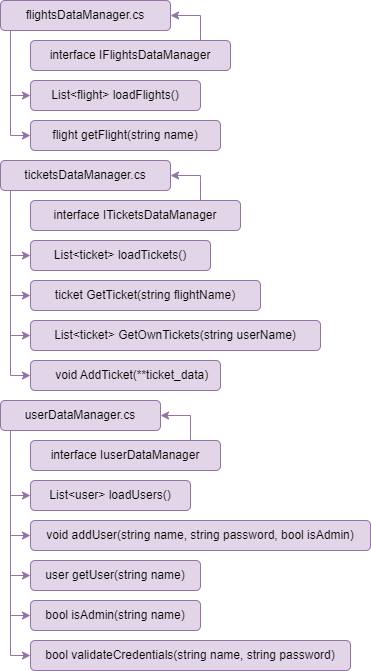

The diagram above was exported from draw.io. Its source (the exported page's mxGraphModel, read from the mxfile embedded in the PNG):
<mxGraphModel dx="1223" dy="865" grid="1" gridSize="10" guides="1" tooltips="1" connect="1" arrows="1" fold="1" page="1" pageScale="1" pageWidth="3300" pageHeight="2339" math="0" shadow="0">
  <root>
    <mxCell id="0" />
    <mxCell id="1" parent="0" />
    <mxCell id="fiFkqT0AqYRZQlvSw_Gr-8" style="edgeStyle=orthogonalEdgeStyle;rounded=0;orthogonalLoop=1;jettySize=auto;html=1;fillColor=#e1d5e7;strokeColor=#9673a6;" edge="1" parent="1" source="fiFkqT0AqYRZQlvSw_Gr-1" target="fiFkqT0AqYRZQlvSw_Gr-5">
      <mxGeometry relative="1" as="geometry">
        <Array as="points">
          <mxPoint x="20" y="105" />
        </Array>
      </mxGeometry>
    </mxCell>
    <mxCell id="fiFkqT0AqYRZQlvSw_Gr-9" style="edgeStyle=orthogonalEdgeStyle;rounded=0;orthogonalLoop=1;jettySize=auto;html=1;fillColor=#e1d5e7;strokeColor=#9673a6;" edge="1" parent="1" source="fiFkqT0AqYRZQlvSw_Gr-1" target="fiFkqT0AqYRZQlvSw_Gr-6">
      <mxGeometry relative="1" as="geometry">
        <Array as="points">
          <mxPoint x="20" y="145" />
        </Array>
      </mxGeometry>
    </mxCell>
    <mxCell id="fiFkqT0AqYRZQlvSw_Gr-1" value="flightsDataManager.cs" style="rounded=1;whiteSpace=wrap;html=1;fillColor=#e1d5e7;strokeColor=#9673a6;" vertex="1" parent="1">
      <mxGeometry x="10" y="10" width="170" height="30" as="geometry" />
    </mxCell>
    <mxCell id="fiFkqT0AqYRZQlvSw_Gr-18" style="edgeStyle=orthogonalEdgeStyle;rounded=0;orthogonalLoop=1;jettySize=auto;html=1;fillColor=#e1d5e7;strokeColor=#9673a6;" edge="1" parent="1" source="fiFkqT0AqYRZQlvSw_Gr-2" target="fiFkqT0AqYRZQlvSw_Gr-17">
      <mxGeometry relative="1" as="geometry">
        <Array as="points">
          <mxPoint x="20" y="385" />
        </Array>
      </mxGeometry>
    </mxCell>
    <mxCell id="fiFkqT0AqYRZQlvSw_Gr-19" style="edgeStyle=orthogonalEdgeStyle;rounded=0;orthogonalLoop=1;jettySize=auto;html=1;fillColor=#e1d5e7;strokeColor=#9673a6;" edge="1" parent="1" source="fiFkqT0AqYRZQlvSw_Gr-2" target="fiFkqT0AqYRZQlvSw_Gr-12">
      <mxGeometry relative="1" as="geometry">
        <Array as="points">
          <mxPoint x="20" y="265" />
        </Array>
      </mxGeometry>
    </mxCell>
    <mxCell id="fiFkqT0AqYRZQlvSw_Gr-20" style="edgeStyle=orthogonalEdgeStyle;rounded=0;orthogonalLoop=1;jettySize=auto;html=1;fillColor=#e1d5e7;strokeColor=#9673a6;" edge="1" parent="1" source="fiFkqT0AqYRZQlvSw_Gr-2" target="fiFkqT0AqYRZQlvSw_Gr-13">
      <mxGeometry relative="1" as="geometry">
        <Array as="points">
          <mxPoint x="20" y="305" />
        </Array>
      </mxGeometry>
    </mxCell>
    <mxCell id="fiFkqT0AqYRZQlvSw_Gr-21" style="edgeStyle=orthogonalEdgeStyle;rounded=0;orthogonalLoop=1;jettySize=auto;html=1;fillColor=#e1d5e7;strokeColor=#9673a6;" edge="1" parent="1" source="fiFkqT0AqYRZQlvSw_Gr-2" target="fiFkqT0AqYRZQlvSw_Gr-14">
      <mxGeometry relative="1" as="geometry">
        <Array as="points">
          <mxPoint x="20" y="345" />
        </Array>
      </mxGeometry>
    </mxCell>
    <mxCell id="fiFkqT0AqYRZQlvSw_Gr-2" value="ticketsDataManager.cs" style="rounded=1;whiteSpace=wrap;html=1;fillColor=#e1d5e7;strokeColor=#9673a6;" vertex="1" parent="1">
      <mxGeometry x="10" y="170" width="170" height="30" as="geometry" />
    </mxCell>
    <mxCell id="fiFkqT0AqYRZQlvSw_Gr-29" style="edgeStyle=orthogonalEdgeStyle;rounded=0;orthogonalLoop=1;jettySize=auto;html=1;fillColor=#e1d5e7;strokeColor=#9673a6;" edge="1" parent="1" source="fiFkqT0AqYRZQlvSw_Gr-3" target="fiFkqT0AqYRZQlvSw_Gr-23">
      <mxGeometry relative="1" as="geometry">
        <Array as="points">
          <mxPoint x="20" y="505" />
        </Array>
      </mxGeometry>
    </mxCell>
    <mxCell id="fiFkqT0AqYRZQlvSw_Gr-30" style="edgeStyle=orthogonalEdgeStyle;rounded=0;orthogonalLoop=1;jettySize=auto;html=1;fillColor=#e1d5e7;strokeColor=#9673a6;" edge="1" parent="1" source="fiFkqT0AqYRZQlvSw_Gr-3" target="fiFkqT0AqYRZQlvSw_Gr-24">
      <mxGeometry relative="1" as="geometry">
        <Array as="points">
          <mxPoint x="20" y="545" />
        </Array>
      </mxGeometry>
    </mxCell>
    <mxCell id="fiFkqT0AqYRZQlvSw_Gr-31" style="edgeStyle=orthogonalEdgeStyle;rounded=0;orthogonalLoop=1;jettySize=auto;html=1;fillColor=#e1d5e7;strokeColor=#9673a6;" edge="1" parent="1" source="fiFkqT0AqYRZQlvSw_Gr-3" target="fiFkqT0AqYRZQlvSw_Gr-25">
      <mxGeometry relative="1" as="geometry">
        <Array as="points">
          <mxPoint x="20" y="585" />
        </Array>
      </mxGeometry>
    </mxCell>
    <mxCell id="fiFkqT0AqYRZQlvSw_Gr-32" style="edgeStyle=orthogonalEdgeStyle;rounded=0;orthogonalLoop=1;jettySize=auto;html=1;fillColor=#e1d5e7;strokeColor=#9673a6;" edge="1" parent="1" source="fiFkqT0AqYRZQlvSw_Gr-3" target="fiFkqT0AqYRZQlvSw_Gr-26">
      <mxGeometry relative="1" as="geometry">
        <Array as="points">
          <mxPoint x="20" y="625" />
        </Array>
      </mxGeometry>
    </mxCell>
    <mxCell id="fiFkqT0AqYRZQlvSw_Gr-33" style="edgeStyle=orthogonalEdgeStyle;rounded=0;orthogonalLoop=1;jettySize=auto;html=1;fillColor=#e1d5e7;strokeColor=#9673a6;" edge="1" parent="1" source="fiFkqT0AqYRZQlvSw_Gr-3" target="fiFkqT0AqYRZQlvSw_Gr-27">
      <mxGeometry relative="1" as="geometry">
        <Array as="points">
          <mxPoint x="20" y="665" />
        </Array>
      </mxGeometry>
    </mxCell>
    <mxCell id="fiFkqT0AqYRZQlvSw_Gr-3" value="userDataManager.cs" style="rounded=1;whiteSpace=wrap;html=1;fillColor=#e1d5e7;strokeColor=#9673a6;" vertex="1" parent="1">
      <mxGeometry x="10" y="410" width="160" height="30" as="geometry" />
    </mxCell>
    <mxCell id="fiFkqT0AqYRZQlvSw_Gr-7" style="edgeStyle=orthogonalEdgeStyle;rounded=0;orthogonalLoop=1;jettySize=auto;html=1;fillColor=#e1d5e7;strokeColor=#9673a6;" edge="1" parent="1" source="fiFkqT0AqYRZQlvSw_Gr-4" target="fiFkqT0AqYRZQlvSw_Gr-1">
      <mxGeometry relative="1" as="geometry">
        <Array as="points">
          <mxPoint x="210" y="25" />
        </Array>
      </mxGeometry>
    </mxCell>
    <mxCell id="fiFkqT0AqYRZQlvSw_Gr-4" value="interface IFlightsDataManager" style="rounded=1;whiteSpace=wrap;html=1;fillColor=#e1d5e7;strokeColor=#9673a6;" vertex="1" parent="1">
      <mxGeometry x="40" y="50" width="200" height="30" as="geometry" />
    </mxCell>
    <mxCell id="fiFkqT0AqYRZQlvSw_Gr-5" value="List&amp;lt;flight&amp;gt; loadFlights()" style="rounded=1;whiteSpace=wrap;html=1;fillColor=#e1d5e7;strokeColor=#9673a6;" vertex="1" parent="1">
      <mxGeometry x="40" y="90" width="170" height="30" as="geometry" />
    </mxCell>
    <mxCell id="fiFkqT0AqYRZQlvSw_Gr-6" value="flight getFlight(string name)" style="rounded=1;whiteSpace=wrap;html=1;fillColor=#e1d5e7;strokeColor=#9673a6;" vertex="1" parent="1">
      <mxGeometry x="40" y="130" width="190" height="30" as="geometry" />
    </mxCell>
    <mxCell id="fiFkqT0AqYRZQlvSw_Gr-12" value="List&amp;lt;ticket&amp;gt; loadTickets()" style="rounded=1;whiteSpace=wrap;html=1;fillColor=#e1d5e7;strokeColor=#9673a6;" vertex="1" parent="1">
      <mxGeometry x="40" y="250" width="180" height="30" as="geometry" />
    </mxCell>
    <mxCell id="fiFkqT0AqYRZQlvSw_Gr-13" value="ticket GetTicket(string flightName)" style="rounded=1;whiteSpace=wrap;html=1;fillColor=#e1d5e7;strokeColor=#9673a6;" vertex="1" parent="1">
      <mxGeometry x="40" y="290" width="230" height="30" as="geometry" />
    </mxCell>
    <mxCell id="fiFkqT0AqYRZQlvSw_Gr-14" value="List&amp;lt;ticket&amp;gt; GetOwnTickets(string userName)" style="rounded=1;whiteSpace=wrap;html=1;fillColor=#e1d5e7;strokeColor=#9673a6;" vertex="1" parent="1">
      <mxGeometry x="40" y="330" width="290" height="30" as="geometry" />
    </mxCell>
    <mxCell id="fiFkqT0AqYRZQlvSw_Gr-16" style="edgeStyle=orthogonalEdgeStyle;rounded=0;orthogonalLoop=1;jettySize=auto;html=1;fillColor=#e1d5e7;strokeColor=#9673a6;" edge="1" parent="1" source="fiFkqT0AqYRZQlvSw_Gr-15" target="fiFkqT0AqYRZQlvSw_Gr-2">
      <mxGeometry relative="1" as="geometry">
        <Array as="points">
          <mxPoint x="210" y="190" />
          <mxPoint x="210" y="190" />
        </Array>
      </mxGeometry>
    </mxCell>
    <mxCell id="fiFkqT0AqYRZQlvSw_Gr-15" value="interface ITicketsDataManager" style="rounded=1;whiteSpace=wrap;html=1;fillColor=#e1d5e7;strokeColor=#9673a6;" vertex="1" parent="1">
      <mxGeometry x="40" y="210" width="210" height="30" as="geometry" />
    </mxCell>
    <mxCell id="fiFkqT0AqYRZQlvSw_Gr-17" value="&amp;nbsp; &amp;nbsp; void AddTicket(**ticket_data)" style="rounded=1;whiteSpace=wrap;html=1;fillColor=#e1d5e7;strokeColor=#9673a6;" vertex="1" parent="1">
      <mxGeometry x="40" y="370" width="190" height="30" as="geometry" />
    </mxCell>
    <mxCell id="fiFkqT0AqYRZQlvSw_Gr-28" style="edgeStyle=orthogonalEdgeStyle;rounded=0;orthogonalLoop=1;jettySize=auto;html=1;fillColor=#e1d5e7;strokeColor=#9673a6;" edge="1" parent="1" source="fiFkqT0AqYRZQlvSw_Gr-22" target="fiFkqT0AqYRZQlvSw_Gr-3">
      <mxGeometry relative="1" as="geometry">
        <Array as="points">
          <mxPoint x="200" y="425" />
          <mxPoint x="200" y="425" />
        </Array>
      </mxGeometry>
    </mxCell>
    <mxCell id="fiFkqT0AqYRZQlvSw_Gr-22" value="interface IuserDataManager" style="rounded=1;whiteSpace=wrap;html=1;fillColor=#e1d5e7;strokeColor=#9673a6;" vertex="1" parent="1">
      <mxGeometry x="40" y="450" width="190" height="30" as="geometry" />
    </mxCell>
    <mxCell id="fiFkqT0AqYRZQlvSw_Gr-23" value="List&amp;lt;user&amp;gt; loadUsers()" style="rounded=1;whiteSpace=wrap;html=1;fillColor=#e1d5e7;strokeColor=#9673a6;" vertex="1" parent="1">
      <mxGeometry x="40" y="490" width="160" height="30" as="geometry" />
    </mxCell>
    <mxCell id="fiFkqT0AqYRZQlvSw_Gr-24" value="void addUser(string name, string password, bool isAdmin)" style="rounded=1;whiteSpace=wrap;html=1;fillColor=#e1d5e7;strokeColor=#9673a6;" vertex="1" parent="1">
      <mxGeometry x="40" y="530" width="340" height="30" as="geometry" />
    </mxCell>
    <mxCell id="fiFkqT0AqYRZQlvSw_Gr-25" value="user getUser(string name)" style="rounded=1;whiteSpace=wrap;html=1;fillColor=#e1d5e7;strokeColor=#9673a6;" vertex="1" parent="1">
      <mxGeometry x="40" y="570" width="170" height="30" as="geometry" />
    </mxCell>
    <mxCell id="fiFkqT0AqYRZQlvSw_Gr-26" value="bool isAdmin(string name)" style="rounded=1;whiteSpace=wrap;html=1;fillColor=#e1d5e7;strokeColor=#9673a6;" vertex="1" parent="1">
      <mxGeometry x="40" y="610" width="170" height="30" as="geometry" />
    </mxCell>
    <mxCell id="fiFkqT0AqYRZQlvSw_Gr-27" value="bool validateCredentials(string name, string password)" style="rounded=1;whiteSpace=wrap;html=1;fillColor=#e1d5e7;strokeColor=#9673a6;" vertex="1" parent="1">
      <mxGeometry x="40" y="650" width="320" height="30" as="geometry" />
    </mxCell>
  </root>
</mxGraphModel>